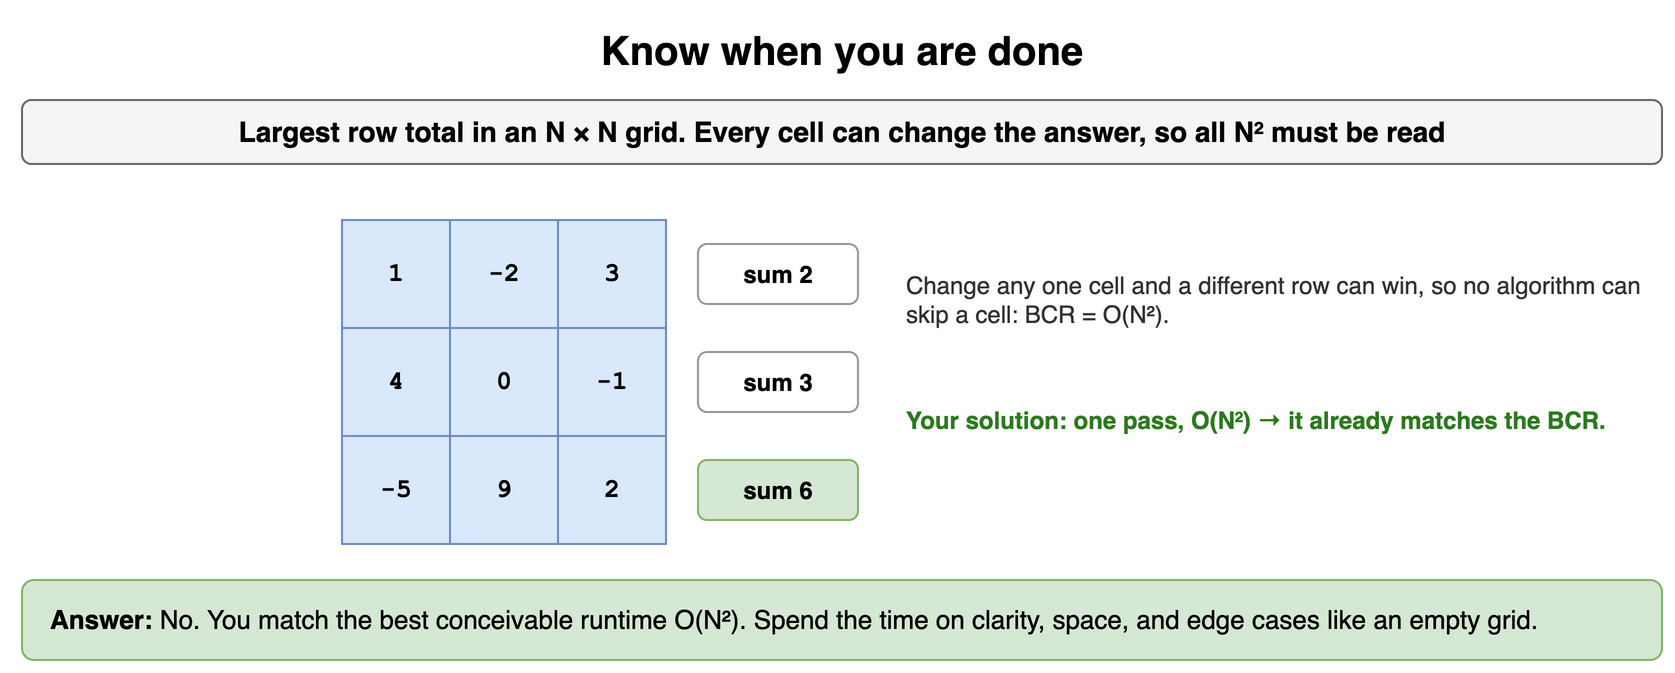

The diagram above was exported from draw.io. Its source (the exported page's mxGraphModel, read from the mxfile embedded in the PNG):
<mxGraphModel dx="900" dy="346" grid="1" gridSize="10" guides="1" tooltips="1" connect="1" arrows="1" fold="1" page="1" pageScale="1" pageWidth="900" pageHeight="346" math="0" shadow="0">
  <root>
    <mxCell id="0" />
    <mxCell id="1" parent="0" />
    <mxCell id="q71" value="Know when you are done" style="text;html=1;align=center;verticalAlign=middle;whiteSpace=wrap;fontSize=20;fontStyle=1;" vertex="1" parent="1">
      <mxGeometry x="40" y="10" width="820" height="30" as="geometry" />
    </mxCell>
    <mxCell id="q72" value="Largest row total in an N × N grid. Every cell can change the answer, so all N² must be read" style="rounded=1;whiteSpace=wrap;html=1;fillColor=#f5f5f5;strokeColor=#666666;fontStyle=1;fontSize=14;" vertex="1" parent="1">
      <mxGeometry x="40" y="50" width="820" height="32" as="geometry" />
    </mxCell>
    <mxCell id="q73" value="1" style="rounded=0;whiteSpace=wrap;html=1;fontFamily=Courier New;fontStyle=1;fontSize=13;fillColor=#dae8fc;strokeColor=#6c8ebf;" vertex="1" parent="1">
      <mxGeometry x="200" y="110" width="54" height="54" as="geometry" />
    </mxCell>
    <mxCell id="q74" value="-2" style="rounded=0;whiteSpace=wrap;html=1;fontFamily=Courier New;fontStyle=1;fontSize=13;fillColor=#dae8fc;strokeColor=#6c8ebf;" vertex="1" parent="1">
      <mxGeometry x="254" y="110" width="54" height="54" as="geometry" />
    </mxCell>
    <mxCell id="q75" value="3" style="rounded=0;whiteSpace=wrap;html=1;fontFamily=Courier New;fontStyle=1;fontSize=13;fillColor=#dae8fc;strokeColor=#6c8ebf;" vertex="1" parent="1">
      <mxGeometry x="308" y="110" width="54" height="54" as="geometry" />
    </mxCell>
    <mxCell id="q76" value="sum 2" style="rounded=1;whiteSpace=wrap;html=1;fillColor=#ffffff;strokeColor=#999999;fontSize=12;align=center;fontStyle=1;" vertex="1" parent="1">
      <mxGeometry x="378" y="122" width="80" height="30" as="geometry" />
    </mxCell>
    <mxCell id="q77" value="4" style="rounded=0;whiteSpace=wrap;html=1;fontFamily=Courier New;fontStyle=1;fontSize=13;fillColor=#dae8fc;strokeColor=#6c8ebf;" vertex="1" parent="1">
      <mxGeometry x="200" y="164" width="54" height="54" as="geometry" />
    </mxCell>
    <mxCell id="q78" value="0" style="rounded=0;whiteSpace=wrap;html=1;fontFamily=Courier New;fontStyle=1;fontSize=13;fillColor=#dae8fc;strokeColor=#6c8ebf;" vertex="1" parent="1">
      <mxGeometry x="254" y="164" width="54" height="54" as="geometry" />
    </mxCell>
    <mxCell id="q79" value="-1" style="rounded=0;whiteSpace=wrap;html=1;fontFamily=Courier New;fontStyle=1;fontSize=13;fillColor=#dae8fc;strokeColor=#6c8ebf;" vertex="1" parent="1">
      <mxGeometry x="308" y="164" width="54" height="54" as="geometry" />
    </mxCell>
    <mxCell id="q710" value="sum 3" style="rounded=1;whiteSpace=wrap;html=1;fillColor=#ffffff;strokeColor=#999999;fontSize=12;align=center;fontStyle=1;" vertex="1" parent="1">
      <mxGeometry x="378" y="176" width="80" height="30" as="geometry" />
    </mxCell>
    <mxCell id="q711" value="-5" style="rounded=0;whiteSpace=wrap;html=1;fontFamily=Courier New;fontStyle=1;fontSize=13;fillColor=#dae8fc;strokeColor=#6c8ebf;" vertex="1" parent="1">
      <mxGeometry x="200" y="218" width="54" height="54" as="geometry" />
    </mxCell>
    <mxCell id="q712" value="9" style="rounded=0;whiteSpace=wrap;html=1;fontFamily=Courier New;fontStyle=1;fontSize=13;fillColor=#dae8fc;strokeColor=#6c8ebf;" vertex="1" parent="1">
      <mxGeometry x="254" y="218" width="54" height="54" as="geometry" />
    </mxCell>
    <mxCell id="q713" value="2" style="rounded=0;whiteSpace=wrap;html=1;fontFamily=Courier New;fontStyle=1;fontSize=13;fillColor=#dae8fc;strokeColor=#6c8ebf;" vertex="1" parent="1">
      <mxGeometry x="308" y="218" width="54" height="54" as="geometry" />
    </mxCell>
    <mxCell id="q714" value="sum 6" style="rounded=1;whiteSpace=wrap;html=1;fillColor=#d5e8d4;strokeColor=#82b366;fontSize=12;align=center;fontStyle=1;" vertex="1" parent="1">
      <mxGeometry x="378" y="230" width="80" height="30" as="geometry" />
    </mxCell>
    <mxCell id="q715" value="Change any one cell and a different row can win, so no algorithm can skip a cell: BCR = O(N²)." style="text;html=1;whiteSpace=wrap;fontSize=11;align=left;verticalAlign=middle;fontSize=12;fontColor=#333333;" vertex="1" parent="1">
      <mxGeometry x="480" y="120" width="380" height="60" as="geometry" />
    </mxCell>
    <mxCell id="q716" value="Your solution: one pass, O(N²) → it already matches the BCR." style="text;html=1;whiteSpace=wrap;fontSize=11;align=left;verticalAlign=middle;fontSize=12;fontColor=#2d7a1f;fontStyle=1;" vertex="1" parent="1">
      <mxGeometry x="480" y="190" width="380" height="40" as="geometry" />
    </mxCell>
    <mxCell id="q717" value="&lt;b&gt;Answer:&lt;/b&gt; No. You match the best conceivable runtime O(N²). Spend the time on clarity, space, and edge cases like an empty grid." style="rounded=1;whiteSpace=wrap;html=1;fillColor=#d5e8d4;strokeColor=#82b366;fontSize=13;align=left;spacingLeft=12;" vertex="1" parent="1">
      <mxGeometry x="40" y="290" width="820" height="40" as="geometry" />
    </mxCell>
  </root>
</mxGraphModel>